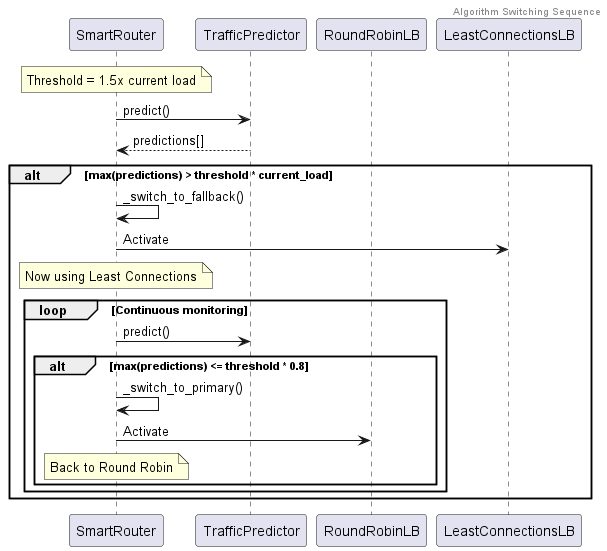

The diagram above was rendered by PlantUML. Its source (embedded in the PNG):
@startuml Algorithm Switching Sequence
header Algorithm Switching Sequence

participant "SmartRouter" as SR
participant "TrafficPredictor" as P
participant "RoundRobinLB" as Primary
participant "LeastConnectionsLB" as Fallback

note over SR: Threshold = 1.5x current load

SR -> P: predict()
P --> SR: predictions[]

alt max(predictions) > threshold * current_load
    SR -> SR: _switch_to_fallback()
    SR -> Fallback: Activate
    note over SR: Now using Least Connections

    loop Continuous monitoring
        SR -> P: predict()
        alt max(predictions) <= threshold * 0.8
            SR -> SR: _switch_to_primary()
            SR -> Primary: Activate
            note over SR: Back to Round Robin
        end
    end
end
@enduml